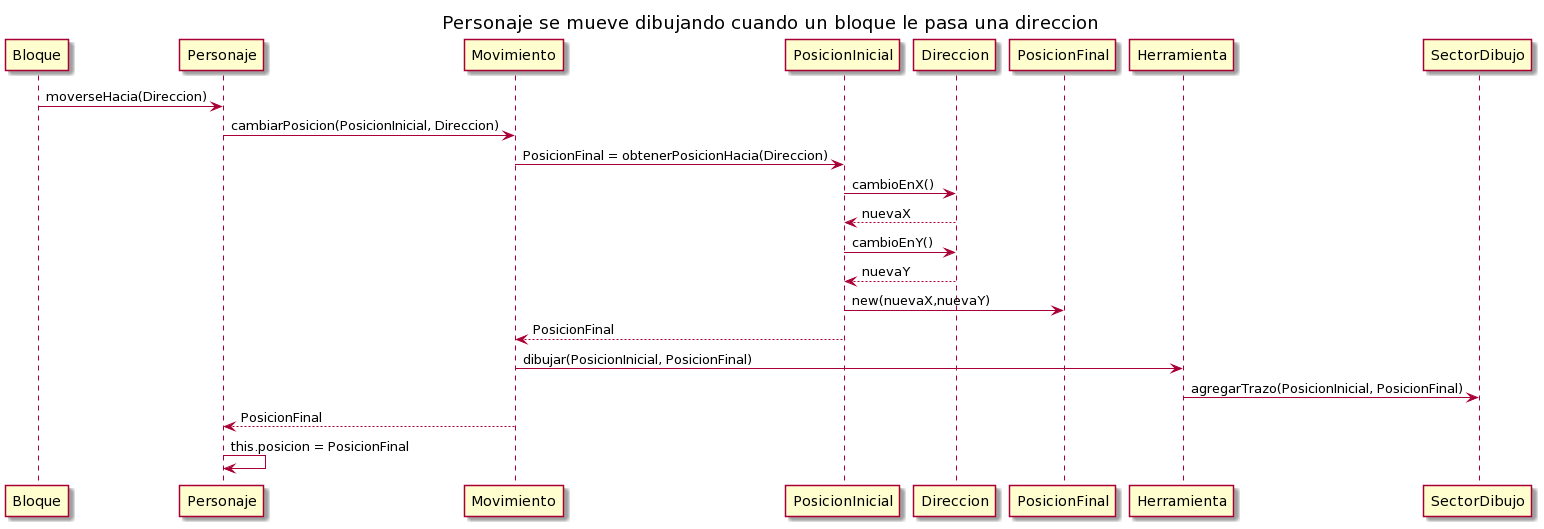

The diagram above was rendered by PlantUML. Its source (embedded in the PNG):
@startuml
title Personaje se mueve dibujando cuando un bloque le pasa una direccion 
Bloque -> Personaje : moverseHacia(Direccion)
Personaje -> Movimiento : cambiarPosicion(PosicionInicial, Direccion)
Movimiento -> PosicionInicial : PosicionFinal = obtenerPosicionHacia(Direccion)
PosicionInicial -> Direccion : cambioEnX()
Direccion --> PosicionInicial : nuevaX
PosicionInicial -> Direccion : cambioEnY()
Direccion --> PosicionInicial : nuevaY
PosicionInicial -> PosicionFinal : new(nuevaX,nuevaY)
PosicionInicial --> Movimiento : PosicionFinal
Movimiento -> Herramienta : dibujar(PosicionInicial, PosicionFinal)
Herramienta -> SectorDibujo : agregarTrazo(PosicionInicial, PosicionFinal)
Movimiento --> Personaje : PosicionFinal
Personaje -> Personaje : this.posicion = PosicionFinal
@enduml